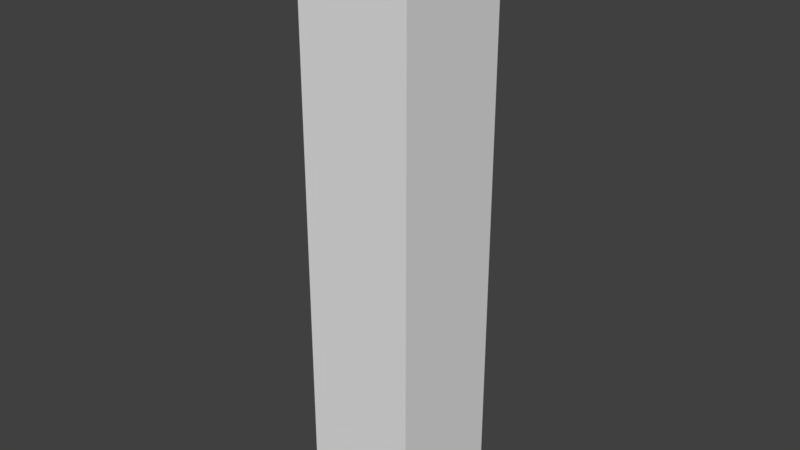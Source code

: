 # Source: collision_bookcase.blend  (saved by Blender 2.79.0; exported with 4.5.12 LTS)
import bpy
from mathutils import Matrix  # noqa: F401  (used for matrix-valued properties, if any)

bpy.ops.wm.read_factory_settings(use_empty=True)
scene = bpy.context.scene
scene.name = 'Scene'

# ---- collections
col_collection_11 = bpy.data.collections.new('Collection 11'); scene.collection.children.link(col_collection_11)

# ---- world
world_world = bpy.data.worlds.new('World'); scene.world = world_world
world_world.color = (0.05088, 0.05088, 0.05088)
world_world.use_sun_shadow = False
world_world.sun_shadow_jitter_overblur = 0.0
world_world.cycles.sampling_method = 'MANUAL'

# ---- meshes
me_cube = bpy.data.meshes.new('Cube')
me_cube.from_pydata([(-0.8828, -0.8596, -4.358), (-0.8828, -0.8596, 5.457), (-0.8828, 1.141, -4.358), (-0.8828, 1.141, 5.457), (1.0, -0.8596, -4.358), (1.0, -0.8596, 5.457), (1.0, 1.141, -4.358), (1.0, 1.141, 5.457)], [], [(0, 1, 3, 2), (2, 3, 7, 6), (6, 7, 5, 4), (4, 5, 1, 0), (2, 6, 4, 0), (7, 3, 1, 5)])
me_cube.use_remesh_preserve_volume = False
me_cube.use_remesh_preserve_attributes = False
me_cube.use_mirror_vertex_groups = False
me_cube.update()

# ---- objects
ob_cube = bpy.data.objects.new('Cube', me_cube)

# ---- transforms, parenting, visibility, modifiers, constraints
ob_cube.location = (0.0, 0.0, 0.0)
ob_cube.scale = (17.06, 17.06, 17.06)
ob_cube.lineart.crease_threshold = 0.0

# ---- collection membership
col_collection_11.objects.link(ob_cube)

# ---- scene / render settings (as saved in the file)
scene.frame_start = 1; scene.frame_end = 200; scene.frame_set(58)
scene.render.engine = 'CYCLES'
scene.render.resolution_percentage = 50
scene.render.dither_intensity = 0.0
scene.cycles.use_denoising = False
scene.cycles.samples = 128
scene.cycles.sampling_pattern = 'TABULATED_SOBOL'
scene.cycles.use_adaptive_sampling = False
scene.cycles.use_light_tree = False
scene.cycles.blur_glossy = 0.0
scene.cycles.sample_clamp_indirect = 0.0
scene.view_settings.view_transform = 'Standard'
bpy.context.view_layer.update()

# ---- added for rendering (the .blend has no active camera and no usable light): camera, sun
cam_auto = bpy.data.cameras.new('AutoCamera')
cam_auto.lens = 50.0
cam_auto.sensor_width = 36.0
cam_auto.clip_end = 2823.61
ob_auto_camera = bpy.data.objects.new('AutoCamera', cam_auto)
scene.collection.objects.link(ob_auto_camera)
ob_auto_camera.location = (161.89, -190.665, 138.093)
ob_auto_camera.rotation_euler = (1.09748, -7.21219e-08, 0.694738)
scene.camera = ob_auto_camera
light_auto_sun = bpy.data.lights.new('AutoSun', 'SUN')
light_auto_sun.energy = 3.0
light_auto_sun.angle = 0.0523599
ob_auto_sun = bpy.data.objects.new('AutoSun', light_auto_sun)
scene.collection.objects.link(ob_auto_sun)
ob_auto_sun.rotation_euler = (0.872665, 0.174533, 0.523599)
bpy.context.view_layer.update()
